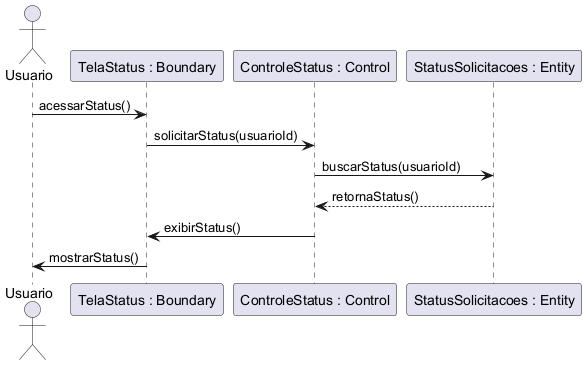

The diagram above was rendered by PlantUML. Its source (embedded in the PNG):
@startuml
'title UC023 - Visualizar Status
actor Usuario
participant "TelaStatus : Boundary" as Tela
participant "ControleStatus : Control" as Controle
participant "StatusSolicitacoes : Entity" as Status

Usuario -> Tela : acessarStatus()
Tela -> Controle : solicitarStatus(usuarioId)
Controle -> Status : buscarStatus(usuarioId)
Status --> Controle : retornaStatus()
Controle -> Tela : exibirStatus()
Tela -> Usuario : mostrarStatus()
@enduml